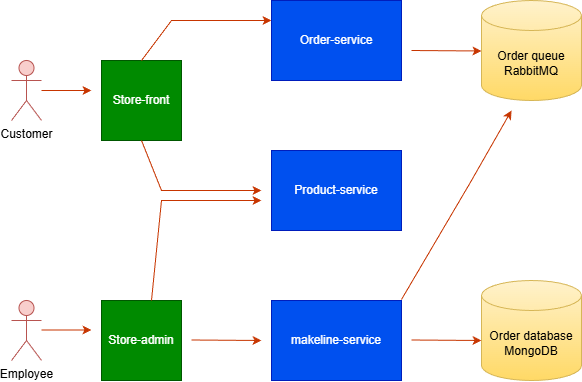

The diagram above was exported from draw.io. Its source (the exported page's mxGraphModel, read from the mxfile embedded in the PNG):
<mxGraphModel dx="1884" dy="587" grid="1" gridSize="10" guides="1" tooltips="1" connect="1" arrows="1" fold="1" page="1" pageScale="1" pageWidth="850" pageHeight="1100" math="0" shadow="0">
  <root>
    <mxCell id="0" />
    <mxCell id="1" parent="0" />
    <mxCell id="UsflQ3rc5tpjOOUSSEfL-1" parent="1" style="shape=umlActor;verticalLabelPosition=bottom;verticalAlign=top;html=1;outlineConnect=0;fillColor=#f8cecc;strokeColor=#b85450;" value="&lt;span style=&quot;background-color: light-dark(#ffffff, var(--ge-dark-color, #121212));&quot;&gt;Customer&lt;/span&gt;" vertex="1">
      <mxGeometry height="60" width="30" x="10" y="160" as="geometry" />
    </mxCell>
    <mxCell id="UsflQ3rc5tpjOOUSSEfL-2" parent="1" style="shape=umlActor;verticalLabelPosition=bottom;verticalAlign=top;html=1;outlineConnect=0;fillColor=#f8cecc;strokeColor=#b85450;" value="&lt;span style=&quot;background-color: light-dark(#ffffff, var(--ge-dark-color, #121212));&quot;&gt;Employee&lt;/span&gt;" vertex="1">
      <mxGeometry height="60" width="30" x="10" y="400" as="geometry" />
    </mxCell>
    <mxCell id="UsflQ3rc5tpjOOUSSEfL-3" edge="1" parent="1" source="UsflQ3rc5tpjOOUSSEfL-1" style="endArrow=classic;html=1;rounded=0;fillColor=#fa6800;strokeColor=#C73500;" value="">
      <mxGeometry height="50" relative="1" width="50" as="geometry">
        <Array as="points" />
        <mxPoint x="40" y="200" as="sourcePoint" />
        <mxPoint x="90" y="190" as="targetPoint" />
      </mxGeometry>
    </mxCell>
    <mxCell id="UsflQ3rc5tpjOOUSSEfL-4" parent="1" style="whiteSpace=wrap;html=1;aspect=fixed;fillColor=#008a00;fontColor=#ffffff;strokeColor=#005700;" value="Store-front" vertex="1">
      <mxGeometry height="80" width="80" x="100" y="160" as="geometry" />
    </mxCell>
    <mxCell id="UsflQ3rc5tpjOOUSSEfL-5" edge="1" parent="1" style="endArrow=classic;html=1;rounded=0;fillColor=#fa6800;strokeColor=#C73500;" value="">
      <mxGeometry height="50" relative="1" width="50" as="geometry">
        <Array as="points" />
        <mxPoint x="40" y="429.5" as="sourcePoint" />
        <mxPoint x="90" y="429.5" as="targetPoint" />
      </mxGeometry>
    </mxCell>
    <mxCell id="UsflQ3rc5tpjOOUSSEfL-6" parent="1" style="whiteSpace=wrap;html=1;aspect=fixed;fillColor=#008a00;fontColor=#ffffff;strokeColor=#005700;" value="Store-admin" vertex="1">
      <mxGeometry height="80" width="80" x="100" y="400" as="geometry" />
    </mxCell>
    <mxCell id="UsflQ3rc5tpjOOUSSEfL-10" parent="1" style="shape=cylinder3;whiteSpace=wrap;html=1;boundedLbl=1;backgroundOutline=1;size=15;fillColor=#fff2cc;strokeColor=#d6b656;gradientColor=#ffd966;" value="Order queue&lt;div&gt;RabbitMQ&lt;/div&gt;" vertex="1">
      <mxGeometry height="100" width="100" x="480" y="100" as="geometry" />
    </mxCell>
    <mxCell id="UsflQ3rc5tpjOOUSSEfL-13" parent="1" style="shape=cylinder3;whiteSpace=wrap;html=1;boundedLbl=1;backgroundOutline=1;size=15;fillColor=#fff2cc;gradientColor=#ffd966;strokeColor=#d6b656;" value="Order database&lt;div&gt;MongoDB&lt;/div&gt;" vertex="1">
      <mxGeometry height="100" width="100" x="480" y="380" as="geometry" />
    </mxCell>
    <mxCell id="UsflQ3rc5tpjOOUSSEfL-15" edge="1" parent="1" source="UsflQ3rc5tpjOOUSSEfL-4" style="endArrow=classic;html=1;rounded=0;exitX=0.5;exitY=0;exitDx=0;exitDy=0;fillColor=#fa6800;strokeColor=#C73500;" value="">
      <mxGeometry height="50" relative="1" width="50" as="geometry">
        <Array as="points">
          <mxPoint x="170" y="120" />
        </Array>
        <mxPoint x="210" y="120" as="sourcePoint" />
        <mxPoint x="270" y="120" as="targetPoint" />
      </mxGeometry>
    </mxCell>
    <mxCell id="UsflQ3rc5tpjOOUSSEfL-16" parent="1" style="rounded=0;whiteSpace=wrap;html=1;fillColor=#0050ef;fontColor=#ffffff;strokeColor=#001DBC;" value="Order-service" vertex="1">
      <mxGeometry height="80" width="130" x="270" y="100" as="geometry" />
    </mxCell>
    <mxCell id="UsflQ3rc5tpjOOUSSEfL-17" parent="1" style="rounded=0;whiteSpace=wrap;html=1;fillColor=#0050ef;fontColor=#ffffff;strokeColor=#001DBC;" value="Product-service" vertex="1">
      <mxGeometry height="80" width="130" x="270" y="250" as="geometry" />
    </mxCell>
    <mxCell id="UsflQ3rc5tpjOOUSSEfL-18" parent="1" style="rounded=0;whiteSpace=wrap;html=1;fillColor=#0050ef;fontColor=#ffffff;strokeColor=#001DBC;" value="makeline-service" vertex="1">
      <mxGeometry height="80" width="130" x="270" y="400" as="geometry" />
    </mxCell>
    <mxCell id="UsflQ3rc5tpjOOUSSEfL-20" edge="1" parent="1" style="endArrow=classic;html=1;rounded=0;fillColor=#fa6800;strokeColor=#C73500;" value="">
      <mxGeometry height="50" relative="1" width="50" as="geometry">
        <Array as="points" />
        <mxPoint x="190" y="439.5" as="sourcePoint" />
        <mxPoint x="260" y="440" as="targetPoint" />
      </mxGeometry>
    </mxCell>
    <mxCell id="UsflQ3rc5tpjOOUSSEfL-21" edge="1" parent="1" style="endArrow=classic;html=1;rounded=0;exitX=0.5;exitY=0;exitDx=0;exitDy=0;fillColor=#fa6800;strokeColor=#C73500;" value="">
      <mxGeometry height="50" relative="1" width="50" as="geometry">
        <Array as="points">
          <mxPoint x="160" y="300" />
        </Array>
        <mxPoint x="150" y="400" as="sourcePoint" />
        <mxPoint x="260" y="300" as="targetPoint" />
      </mxGeometry>
    </mxCell>
    <mxCell id="UsflQ3rc5tpjOOUSSEfL-22" edge="1" parent="1" style="endArrow=classic;html=1;rounded=0;fillColor=#fa6800;strokeColor=#C73500;" value="">
      <mxGeometry height="50" relative="1" width="50" as="geometry">
        <Array as="points" />
        <mxPoint x="410" y="439.5" as="sourcePoint" />
        <mxPoint x="480" y="440" as="targetPoint" />
      </mxGeometry>
    </mxCell>
    <mxCell id="UsflQ3rc5tpjOOUSSEfL-23" edge="1" parent="1" style="endArrow=classic;html=1;rounded=0;fillColor=#fa6800;strokeColor=#C73500;" value="">
      <mxGeometry height="50" relative="1" width="50" as="geometry">
        <Array as="points" />
        <mxPoint x="410" y="150" as="sourcePoint" />
        <mxPoint x="480" y="150.5" as="targetPoint" />
      </mxGeometry>
    </mxCell>
    <mxCell id="UsflQ3rc5tpjOOUSSEfL-24" edge="1" parent="1" style="endArrow=classic;html=1;rounded=0;fillColor=#fa6800;strokeColor=#C73500;" value="">
      <mxGeometry height="50" relative="1" width="50" as="geometry">
        <Array as="points">
          <mxPoint x="470" y="280" />
        </Array>
        <mxPoint x="400" y="399" as="sourcePoint" />
        <mxPoint x="510" y="210" as="targetPoint" />
      </mxGeometry>
    </mxCell>
    <mxCell id="UsflQ3rc5tpjOOUSSEfL-25" edge="1" parent="1" source="UsflQ3rc5tpjOOUSSEfL-4" style="endArrow=classic;html=1;rounded=0;exitX=0.5;exitY=1;exitDx=0;exitDy=0;fillColor=#fa6800;strokeColor=#C73500;" value="">
      <mxGeometry height="50" relative="1" width="50" as="geometry">
        <Array as="points">
          <mxPoint x="160" y="290" />
        </Array>
        <mxPoint x="160" y="300" as="sourcePoint" />
        <mxPoint x="260" y="290" as="targetPoint" />
      </mxGeometry>
    </mxCell>
  </root>
</mxGraphModel>